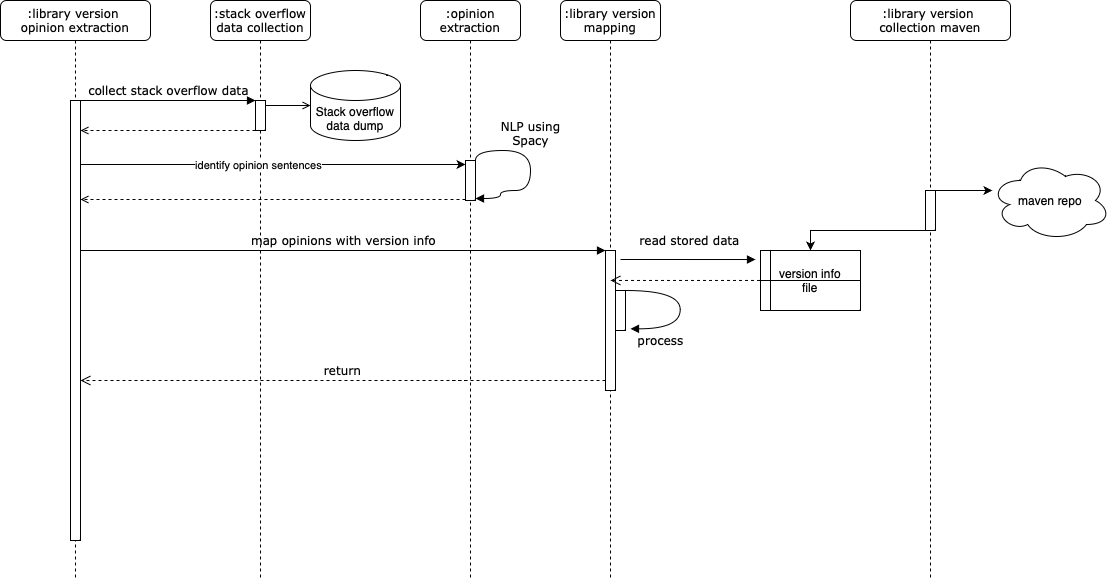

The diagram above was exported from draw.io. Its source (the exported page's mxGraphModel, read from the mxfile embedded in the PNG):
<mxGraphModel dx="1167" dy="618" grid="1" gridSize="10" guides="1" tooltips="1" connect="1" arrows="1" fold="1" page="1" pageScale="1" pageWidth="1100" pageHeight="850" background="none" math="0" shadow="0">
  <root>
    <mxCell id="0" />
    <mxCell id="1" parent="0" />
    <mxCell id="7baba1c4bc27f4b0-2" value=":stack overflow&lt;br&gt;data collection" style="shape=umlLifeline;perimeter=lifelinePerimeter;whiteSpace=wrap;html=1;container=1;collapsible=0;recursiveResize=0;outlineConnect=0;rounded=1;shadow=0;comic=0;labelBackgroundColor=none;strokeWidth=1;fontFamily=Verdana;fontSize=12;align=center;" parent="1" vertex="1">
      <mxGeometry x="260" y="80" width="100" height="580" as="geometry" />
    </mxCell>
    <mxCell id="7baba1c4bc27f4b0-10" value="" style="html=1;points=[];perimeter=orthogonalPerimeter;rounded=0;shadow=0;comic=0;labelBackgroundColor=none;strokeWidth=1;fontFamily=Verdana;fontSize=12;align=center;" parent="7baba1c4bc27f4b0-2" vertex="1">
      <mxGeometry x="45" y="100" width="10" height="30" as="geometry" />
    </mxCell>
    <mxCell id="7baba1c4bc27f4b0-3" value=":opinion extraction" style="shape=umlLifeline;perimeter=lifelinePerimeter;whiteSpace=wrap;html=1;container=1;collapsible=0;recursiveResize=0;outlineConnect=0;rounded=1;shadow=0;comic=0;labelBackgroundColor=none;strokeWidth=1;fontFamily=Verdana;fontSize=12;align=center;" parent="1" vertex="1">
      <mxGeometry x="470" y="80" width="100" height="580" as="geometry" />
    </mxCell>
    <mxCell id="7baba1c4bc27f4b0-13" value="" style="html=1;points=[];perimeter=orthogonalPerimeter;rounded=0;shadow=0;comic=0;labelBackgroundColor=none;strokeWidth=1;fontFamily=Verdana;fontSize=12;align=center;" parent="7baba1c4bc27f4b0-3" vertex="1">
      <mxGeometry x="45" y="160" width="10" height="40" as="geometry" />
    </mxCell>
    <mxCell id="7baba1c4bc27f4b0-35" value="NLP using &lt;br&gt;Spacy" style="html=1;verticalAlign=bottom;endArrow=block;labelBackgroundColor=none;fontFamily=Verdana;fontSize=12;elbow=vertical;edgeStyle=orthogonalEdgeStyle;curved=1;exitX=1;exitY=0;exitPerimeter=0;exitDx=0;exitDy=0;" parent="7baba1c4bc27f4b0-3" source="7baba1c4bc27f4b0-13" target="7baba1c4bc27f4b0-13" edge="1">
      <mxGeometry x="-0.2262" relative="1" as="geometry">
        <mxPoint x="65" y="150" as="sourcePoint" />
        <mxPoint x="195" y="150" as="targetPoint" />
        <Array as="points">
          <mxPoint x="55" y="150" />
          <mxPoint x="110" y="150" />
          <mxPoint x="110" y="190" />
          <mxPoint x="80" y="190" />
          <mxPoint x="80" y="198" />
        </Array>
        <mxPoint as="offset" />
      </mxGeometry>
    </mxCell>
    <mxCell id="7baba1c4bc27f4b0-4" value=":library version mapping" style="shape=umlLifeline;perimeter=lifelinePerimeter;whiteSpace=wrap;html=1;container=1;collapsible=0;recursiveResize=0;outlineConnect=0;rounded=1;shadow=0;comic=0;labelBackgroundColor=none;strokeWidth=1;fontFamily=Verdana;fontSize=12;align=center;" parent="1" vertex="1">
      <mxGeometry x="610" y="80" width="100" height="580" as="geometry" />
    </mxCell>
    <mxCell id="7baba1c4bc27f4b0-22" value="" style="html=1;points=[];perimeter=orthogonalPerimeter;rounded=0;shadow=0;comic=0;labelBackgroundColor=none;strokeWidth=1;fontFamily=Verdana;fontSize=12;align=center;" parent="7baba1c4bc27f4b0-4" vertex="1">
      <mxGeometry x="45" y="250" width="10" height="140" as="geometry" />
    </mxCell>
    <mxCell id="7baba1c4bc27f4b0-37" value="" style="html=1;points=[];perimeter=orthogonalPerimeter;rounded=0;shadow=0;comic=0;labelBackgroundColor=none;strokeWidth=1;fontFamily=Verdana;fontSize=12;align=center;" parent="7baba1c4bc27f4b0-4" vertex="1">
      <mxGeometry x="55" y="290" width="10" height="40" as="geometry" />
    </mxCell>
    <mxCell id="7baba1c4bc27f4b0-39" value="process" style="html=1;verticalAlign=bottom;endArrow=block;labelBackgroundColor=none;fontFamily=Verdana;fontSize=12;elbow=vertical;edgeStyle=orthogonalEdgeStyle;curved=1;entryX=1;entryY=0.286;entryPerimeter=0;exitX=1.038;exitY=0.345;exitPerimeter=0;" parent="7baba1c4bc27f4b0-4" edge="1">
      <mxGeometry x="0.5798" y="22" relative="1" as="geometry">
        <mxPoint x="65.00333333333344" y="290" as="sourcePoint" />
        <mxPoint x="70.00333333333344" y="328.33333333333337" as="targetPoint" />
        <Array as="points">
          <mxPoint x="119.66999999999996" y="290" />
          <mxPoint x="119.66999999999996" y="328" />
        </Array>
        <mxPoint as="offset" />
      </mxGeometry>
    </mxCell>
    <mxCell id="7baba1c4bc27f4b0-8" value=":library version &lt;br&gt;opinion extraction" style="shape=umlLifeline;perimeter=lifelinePerimeter;whiteSpace=wrap;html=1;container=1;collapsible=0;recursiveResize=0;outlineConnect=0;rounded=1;shadow=0;comic=0;labelBackgroundColor=none;strokeWidth=1;fontFamily=Verdana;fontSize=12;align=center;" parent="1" vertex="1">
      <mxGeometry x="50" y="80" width="150" height="580" as="geometry" />
    </mxCell>
    <mxCell id="7baba1c4bc27f4b0-9" value="" style="html=1;points=[];perimeter=orthogonalPerimeter;rounded=0;shadow=0;comic=0;labelBackgroundColor=none;strokeWidth=1;fontFamily=Verdana;fontSize=12;align=center;" parent="7baba1c4bc27f4b0-8" vertex="1">
      <mxGeometry x="70" y="100" width="10" height="440" as="geometry" />
    </mxCell>
    <mxCell id="7baba1c4bc27f4b0-23" value="map opinions with version info" style="html=1;verticalAlign=bottom;endArrow=block;entryX=0;entryY=0;labelBackgroundColor=none;fontFamily=Verdana;fontSize=12;" parent="1" source="7baba1c4bc27f4b0-9" target="7baba1c4bc27f4b0-22" edge="1">
      <mxGeometry relative="1" as="geometry">
        <mxPoint x="510" y="420" as="sourcePoint" />
      </mxGeometry>
    </mxCell>
    <mxCell id="7baba1c4bc27f4b0-26" value="read stored data" style="html=1;verticalAlign=bottom;endArrow=block;labelBackgroundColor=none;fontFamily=Verdana;fontSize=12;entryX=0;entryY=-0.033;entryDx=0;entryDy=0;entryPerimeter=0;" parent="1" edge="1">
      <mxGeometry x="0.0132" y="9" relative="1" as="geometry">
        <mxPoint x="670" y="339" as="sourcePoint" />
        <mxPoint x="805" y="339.01" as="targetPoint" />
        <mxPoint x="1" as="offset" />
      </mxGeometry>
    </mxCell>
    <mxCell id="7baba1c4bc27f4b0-27" value="" style="html=1;verticalAlign=bottom;endArrow=open;dashed=1;endSize=8;labelBackgroundColor=none;fontFamily=Verdana;fontSize=12;entryX=0.5;entryY=0.214;entryDx=0;entryDy=0;entryPerimeter=0;" parent="1" target="7baba1c4bc27f4b0-22" edge="1">
      <mxGeometry relative="1" as="geometry">
        <mxPoint x="670" y="360" as="targetPoint" />
        <mxPoint x="809.5" y="359.96000000000004" as="sourcePoint" />
      </mxGeometry>
    </mxCell>
    <mxCell id="7baba1c4bc27f4b0-30" value="return" style="html=1;verticalAlign=bottom;endArrow=open;dashed=1;endSize=8;labelBackgroundColor=none;fontFamily=Verdana;fontSize=12;edgeStyle=elbowEdgeStyle;elbow=vertical;" parent="1" source="7baba1c4bc27f4b0-22" target="7baba1c4bc27f4b0-9" edge="1">
      <mxGeometry relative="1" as="geometry">
        <mxPoint x="800" y="626" as="targetPoint" />
        <Array as="points">
          <mxPoint x="510" y="460" />
        </Array>
        <mxPoint x="870" y="600" as="sourcePoint" />
      </mxGeometry>
    </mxCell>
    <mxCell id="7baba1c4bc27f4b0-11" value="collect stack overflow data" style="html=1;verticalAlign=bottom;endArrow=block;entryX=0;entryY=0;labelBackgroundColor=none;fontFamily=Verdana;fontSize=12;edgeStyle=elbowEdgeStyle;elbow=vertical;" parent="1" source="7baba1c4bc27f4b0-9" target="7baba1c4bc27f4b0-10" edge="1">
      <mxGeometry relative="1" as="geometry">
        <mxPoint x="220" y="190" as="sourcePoint" />
      </mxGeometry>
    </mxCell>
    <mxCell id="ohndcSR56WA8NOz2eC2S-1" style="edgeStyle=orthogonalEdgeStyle;rounded=0;orthogonalLoop=1;jettySize=auto;html=1;dashed=1;endArrow=open;endFill=0;" edge="1" parent="1" source="7baba1c4bc27f4b0-10">
      <mxGeometry relative="1" as="geometry">
        <mxPoint x="130" y="210" as="targetPoint" />
        <Array as="points">
          <mxPoint x="300" y="210" />
          <mxPoint x="300" y="210" />
        </Array>
      </mxGeometry>
    </mxCell>
    <mxCell id="ohndcSR56WA8NOz2eC2S-3" style="edgeStyle=orthogonalEdgeStyle;rounded=0;orthogonalLoop=1;jettySize=auto;html=1;entryX=0;entryY=0.1;entryDx=0;entryDy=0;entryPerimeter=0;endArrow=classic;endFill=1;" edge="1" parent="1" source="7baba1c4bc27f4b0-9" target="7baba1c4bc27f4b0-13">
      <mxGeometry relative="1" as="geometry">
        <Array as="points">
          <mxPoint x="220" y="244" />
          <mxPoint x="220" y="244" />
        </Array>
      </mxGeometry>
    </mxCell>
    <mxCell id="ohndcSR56WA8NOz2eC2S-4" value="identify opinion sentences" style="edgeLabel;html=1;align=center;verticalAlign=middle;resizable=0;points=[];" vertex="1" connectable="0" parent="ohndcSR56WA8NOz2eC2S-3">
      <mxGeometry x="-0.0794" relative="1" as="geometry">
        <mxPoint as="offset" />
      </mxGeometry>
    </mxCell>
    <mxCell id="ohndcSR56WA8NOz2eC2S-5" style="edgeStyle=orthogonalEdgeStyle;rounded=0;orthogonalLoop=1;jettySize=auto;html=1;endArrow=open;endFill=0;dashed=1;" edge="1" parent="1" source="7baba1c4bc27f4b0-13">
      <mxGeometry relative="1" as="geometry">
        <mxPoint x="130" y="279" as="targetPoint" />
        <Array as="points">
          <mxPoint x="370" y="279" />
          <mxPoint x="370" y="279" />
        </Array>
      </mxGeometry>
    </mxCell>
    <mxCell id="ohndcSR56WA8NOz2eC2S-9" value=":library version &lt;br&gt;collection maven" style="shape=umlLifeline;perimeter=lifelinePerimeter;whiteSpace=wrap;html=1;container=1;collapsible=0;recursiveResize=0;outlineConnect=0;rounded=1;shadow=0;comic=0;labelBackgroundColor=none;strokeWidth=1;fontFamily=Verdana;fontSize=12;align=center;" vertex="1" parent="1">
      <mxGeometry x="900" y="80" width="160" height="580" as="geometry" />
    </mxCell>
    <mxCell id="ohndcSR56WA8NOz2eC2S-11" value="" style="html=1;points=[];perimeter=orthogonalPerimeter;rounded=0;shadow=0;comic=0;labelBackgroundColor=none;strokeWidth=1;fontFamily=Verdana;fontSize=12;align=center;" vertex="1" parent="ohndcSR56WA8NOz2eC2S-9">
      <mxGeometry x="75" y="190" width="10" height="40" as="geometry" />
    </mxCell>
    <mxCell id="ohndcSR56WA8NOz2eC2S-7" value="version info &lt;br&gt;file" style="shape=internalStorage;whiteSpace=wrap;html=1;backgroundOutline=1;dx=10;dy=30;" vertex="1" parent="1">
      <mxGeometry x="810" y="330" width="100" height="60" as="geometry" />
    </mxCell>
    <mxCell id="ohndcSR56WA8NOz2eC2S-8" style="edgeStyle=orthogonalEdgeStyle;rounded=0;orthogonalLoop=1;jettySize=auto;html=1;exitX=0.5;exitY=1;exitDx=0;exitDy=0;dashed=1;endArrow=open;endFill=0;" edge="1" parent="1" source="ohndcSR56WA8NOz2eC2S-7" target="ohndcSR56WA8NOz2eC2S-7">
      <mxGeometry relative="1" as="geometry" />
    </mxCell>
    <mxCell id="ohndcSR56WA8NOz2eC2S-14" value="Stack overflow data dump" style="shape=cylinder3;whiteSpace=wrap;html=1;boundedLbl=1;backgroundOutline=1;size=15;" vertex="1" parent="1">
      <mxGeometry x="360" y="150" width="90" height="70" as="geometry" />
    </mxCell>
    <mxCell id="ohndcSR56WA8NOz2eC2S-15" value="" style="edgeStyle=orthogonalEdgeStyle;rounded=0;orthogonalLoop=1;jettySize=auto;html=1;endArrow=open;endFill=0;" edge="1" parent="1" source="7baba1c4bc27f4b0-10" target="ohndcSR56WA8NOz2eC2S-14">
      <mxGeometry relative="1" as="geometry">
        <Array as="points">
          <mxPoint x="330" y="185" />
          <mxPoint x="330" y="185" />
        </Array>
      </mxGeometry>
    </mxCell>
    <mxCell id="ohndcSR56WA8NOz2eC2S-16" style="edgeStyle=orthogonalEdgeStyle;rounded=0;orthogonalLoop=1;jettySize=auto;html=1;entryX=0.5;entryY=0;entryDx=0;entryDy=0;endArrow=classic;endFill=1;" edge="1" parent="1" source="ohndcSR56WA8NOz2eC2S-11" target="ohndcSR56WA8NOz2eC2S-7">
      <mxGeometry relative="1" as="geometry">
        <Array as="points">
          <mxPoint x="860" y="310" />
        </Array>
      </mxGeometry>
    </mxCell>
    <mxCell id="ohndcSR56WA8NOz2eC2S-17" value="maven repo" style="ellipse;shape=cloud;whiteSpace=wrap;html=1;" vertex="1" parent="1">
      <mxGeometry x="1040" y="240" width="120" height="80" as="geometry" />
    </mxCell>
    <mxCell id="ohndcSR56WA8NOz2eC2S-18" value="" style="edgeStyle=orthogonalEdgeStyle;rounded=0;orthogonalLoop=1;jettySize=auto;html=1;endArrow=classic;endFill=1;" edge="1" parent="1" source="ohndcSR56WA8NOz2eC2S-11" target="ohndcSR56WA8NOz2eC2S-17">
      <mxGeometry relative="1" as="geometry">
        <Array as="points">
          <mxPoint x="1010" y="270" />
          <mxPoint x="1010" y="270" />
        </Array>
      </mxGeometry>
    </mxCell>
  </root>
</mxGraphModel>